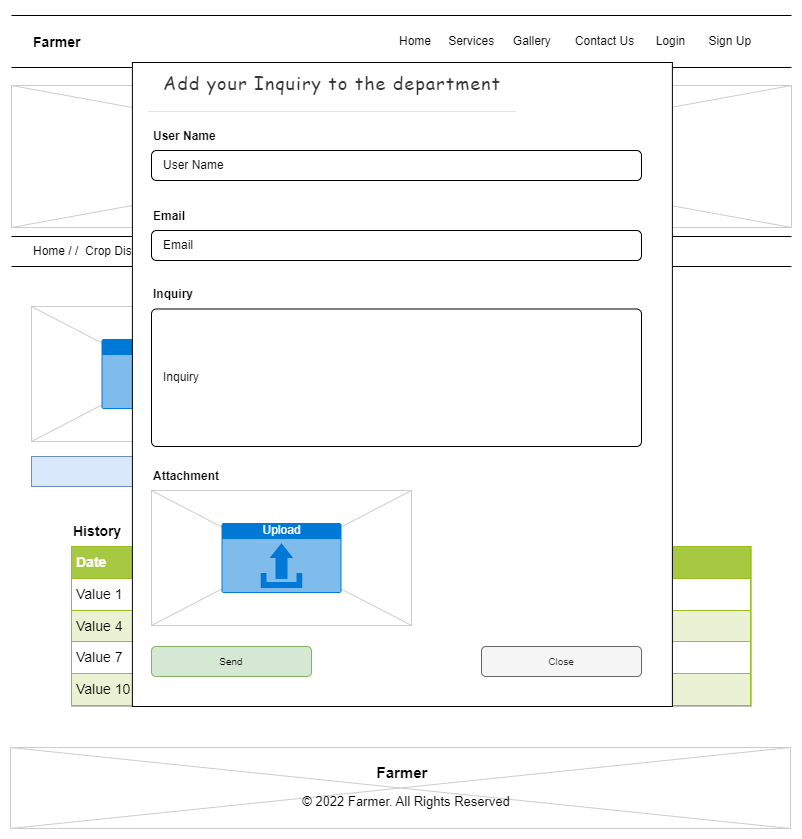

The diagram above was exported from draw.io. Its source (the exported page's mxGraphModel, read from the mxfile embedded in the PNG):
<mxGraphModel dx="868" dy="450" grid="1" gridSize="10" guides="1" tooltips="1" connect="1" arrows="1" fold="1" page="1" pageScale="1" pageWidth="827" pageHeight="1169" background="none" math="0" shadow="0">
  <root>
    <mxCell id="pvcnxmnlh27gGHb0GHeg-0" />
    <mxCell id="pvcnxmnlh27gGHb0GHeg-1" parent="pvcnxmnlh27gGHb0GHeg-0" />
    <mxCell id="pvcnxmnlh27gGHb0GHeg-2" value="" style="verticalLabelPosition=bottom;verticalAlign=top;strokeWidth=1;shape=mxgraph.mockup.graphics.iconGrid;strokeColor=#CCCCCC;gridSize=1,1;shadow=0;rounded=0;" vertex="1" parent="pvcnxmnlh27gGHb0GHeg-1">
      <mxGeometry x="19" y="1201" width="780" height="81" as="geometry" />
    </mxCell>
    <mxCell id="pvcnxmnlh27gGHb0GHeg-3" value="&lt;font style=&quot;font-size: 15px;&quot;&gt;Farmer&lt;/font&gt;" style="text;html=1;strokeColor=none;fillColor=none;align=center;verticalAlign=top;whiteSpace=wrap;rounded=0;shadow=0;fontSize=13;fontStyle=1" vertex="1" parent="pvcnxmnlh27gGHb0GHeg-1">
      <mxGeometry x="310.89000000000004" y="1211" width="200" height="30" as="geometry" />
    </mxCell>
    <mxCell id="pvcnxmnlh27gGHb0GHeg-4" value="&lt;div&gt;© 2022 Farmer. All Rights Reserved&lt;/div&gt;" style="text;html=1;strokeColor=none;fillColor=none;align=center;verticalAlign=top;whiteSpace=wrap;rounded=0;shadow=0;fontSize=13;fontStyle=0" vertex="1" parent="pvcnxmnlh27gGHb0GHeg-1">
      <mxGeometry x="244.76999999999998" y="1241" width="340" height="30" as="geometry" />
    </mxCell>
    <mxCell id="pvcnxmnlh27gGHb0GHeg-5" value="" style="verticalLabelPosition=bottom;verticalAlign=top;strokeWidth=1;shape=mxgraph.mockup.graphics.iconGrid;strokeColor=#CCCCCC;gridSize=1,1;shadow=0;rounded=0;" vertex="1" parent="pvcnxmnlh27gGHb0GHeg-1">
      <mxGeometry x="40" y="760" width="260" height="134.99" as="geometry" />
    </mxCell>
    <mxCell id="pvcnxmnlh27gGHb0GHeg-6" value="" style="line;strokeWidth=1;shadow=0;rounded=0;" vertex="1" parent="pvcnxmnlh27gGHb0GHeg-1">
      <mxGeometry x="20" y="534" width="780" height="10" as="geometry" />
    </mxCell>
    <mxCell id="pvcnxmnlh27gGHb0GHeg-7" value="" style="verticalLabelPosition=bottom;verticalAlign=top;strokeWidth=1;shape=mxgraph.mockup.graphics.iconGrid;strokeColor=#CCCCCC;gridSize=1,1;shadow=0;rounded=0;" vertex="1" parent="pvcnxmnlh27gGHb0GHeg-1">
      <mxGeometry x="20" y="539" width="780" height="142" as="geometry" />
    </mxCell>
    <mxCell id="pvcnxmnlh27gGHb0GHeg-8" value="" style="outlineConnect=0;fontColor=#232F3E;gradientColor=none;fillColor=#D05C17;strokeColor=none;dashed=0;verticalLabelPosition=bottom;verticalAlign=top;align=center;html=1;fontSize=12;fontStyle=0;aspect=fixed;pointerEvents=1;shape=mxgraph.aws4.container_registry_image;shadow=0;rounded=0;" vertex="1" parent="pvcnxmnlh27gGHb0GHeg-1">
      <mxGeometry x="371" y="571" width="78" height="78" as="geometry" />
    </mxCell>
    <mxCell id="pvcnxmnlh27gGHb0GHeg-11" value="" style="line;strokeWidth=1;shadow=0;rounded=0;" vertex="1" parent="pvcnxmnlh27gGHb0GHeg-1">
      <mxGeometry x="20" y="516" width="780" height="10" as="geometry" />
    </mxCell>
    <mxCell id="pvcnxmnlh27gGHb0GHeg-12" value="Home" style="text;spacingTop=-5;shadow=0;rounded=0;" vertex="1" parent="pvcnxmnlh27gGHb0GHeg-1">
      <mxGeometry x="406" y="486" width="40" height="20" as="geometry" />
    </mxCell>
    <mxCell id="pvcnxmnlh27gGHb0GHeg-13" value="Services" style="text;spacingTop=-5;shadow=0;rounded=0;" vertex="1" parent="pvcnxmnlh27gGHb0GHeg-1">
      <mxGeometry x="455.19" y="486" width="50.31" height="20" as="geometry" />
    </mxCell>
    <mxCell id="pvcnxmnlh27gGHb0GHeg-14" value="Login" style="text;spacingTop=-5;shadow=0;rounded=0;" vertex="1" parent="pvcnxmnlh27gGHb0GHeg-1">
      <mxGeometry x="662.6899999999999" y="486" width="39.23" height="20" as="geometry" />
    </mxCell>
    <mxCell id="pvcnxmnlh27gGHb0GHeg-15" value="Gallery" style="text;spacingTop=-5;shadow=0;rounded=0;" vertex="1" parent="pvcnxmnlh27gGHb0GHeg-1">
      <mxGeometry x="519.85" y="486" width="50.77" height="20" as="geometry" />
    </mxCell>
    <mxCell id="pvcnxmnlh27gGHb0GHeg-16" value="Contact Us" style="text;spacingTop=-5;shadow=0;rounded=0;" vertex="1" parent="pvcnxmnlh27gGHb0GHeg-1">
      <mxGeometry x="581.81" y="486" width="74.62" height="20" as="geometry" />
    </mxCell>
    <mxCell id="pvcnxmnlh27gGHb0GHeg-17" value="Sign Up" style="text;spacingTop=-5;shadow=0;rounded=0;" vertex="1" parent="pvcnxmnlh27gGHb0GHeg-1">
      <mxGeometry x="715.38" y="486" width="54.62" height="20" as="geometry" />
    </mxCell>
    <mxCell id="pvcnxmnlh27gGHb0GHeg-18" value="Farmer" style="text;spacingTop=-5;fontSize=14;fontStyle=1;shadow=0;rounded=0;" vertex="1" parent="pvcnxmnlh27gGHb0GHeg-1">
      <mxGeometry x="40" y="486" width="70" height="20" as="geometry" />
    </mxCell>
    <mxCell id="pvcnxmnlh27gGHb0GHeg-19" value="" style="line;strokeWidth=1;shadow=0;rounded=0;" vertex="1" parent="pvcnxmnlh27gGHb0GHeg-1">
      <mxGeometry x="20" y="685" width="780" height="10" as="geometry" />
    </mxCell>
    <mxCell id="pvcnxmnlh27gGHb0GHeg-20" value="" style="line;strokeWidth=1;shadow=0;rounded=0;" vertex="1" parent="pvcnxmnlh27gGHb0GHeg-1">
      <mxGeometry x="20" y="715" width="780" height="10" as="geometry" />
    </mxCell>
    <mxCell id="pvcnxmnlh27gGHb0GHeg-21" value="Home / /  Crop Diseases" style="text;spacingTop=-5;shadow=0;rounded=0;" vertex="1" parent="pvcnxmnlh27gGHb0GHeg-1">
      <mxGeometry x="40" y="696" width="120" height="20" as="geometry" />
    </mxCell>
    <mxCell id="pvcnxmnlh27gGHb0GHeg-22" value="Upload" style="html=1;strokeColor=none;fillColor=#0079D6;labelPosition=center;verticalLabelPosition=middle;verticalAlign=top;align=center;fontSize=12;outlineConnect=0;spacingTop=-6;fontColor=#FFFFFF;shape=mxgraph.sitemap.upload;shadow=0;rounded=0;" vertex="1" parent="pvcnxmnlh27gGHb0GHeg-1">
      <mxGeometry x="110" y="792.49" width="120" height="70" as="geometry" />
    </mxCell>
    <mxCell id="pvcnxmnlh27gGHb0GHeg-23" value="Submit" style="rounded=0;html=1;shadow=0;dashed=0;whiteSpace=wrap;fontSize=12;fillColor=#dae8fc;align=center;strokeColor=#6c8ebf;" vertex="1" parent="pvcnxmnlh27gGHb0GHeg-1">
      <mxGeometry x="40" y="910" width="260" height="30" as="geometry" />
    </mxCell>
    <mxCell id="pvcnxmnlh27gGHb0GHeg-24" value="History" style="text;html=1;strokeColor=none;fillColor=none;align=left;verticalAlign=middle;whiteSpace=wrap;rounded=0;fontSize=14;fontStyle=1;shadow=0;" vertex="1" parent="pvcnxmnlh27gGHb0GHeg-1">
      <mxGeometry x="80" y="970" width="250" height="30" as="geometry" />
    </mxCell>
    <mxCell id="pvcnxmnlh27gGHb0GHeg-25" value="&lt;table border=&quot;1&quot; width=&quot;100%&quot; height=&quot;100%&quot; cellpadding=&quot;4&quot; style=&quot;width:100%;height:100%;border-collapse:collapse;&quot;&gt;&lt;tbody&gt;&lt;tr style=&quot;background-color:#A7C942;color:#ffffff;border:1px solid #98bf21;&quot;&gt;&lt;th align=&quot;left&quot;&gt;Date&lt;/th&gt;&lt;th align=&quot;left&quot;&gt;Image URL&lt;/th&gt;&lt;th align=&quot;left&quot;&gt;Prediction&lt;/th&gt;&lt;/tr&gt;&lt;tr style=&quot;border:1px solid #98bf21;&quot;&gt;&lt;td&gt;Value 1&lt;/td&gt;&lt;td&gt;Value 2&lt;/td&gt;&lt;td&gt;Value 3&lt;/td&gt;&lt;/tr&gt;&lt;tr style=&quot;background-color:#EAF2D3;border:1px solid #98bf21;&quot;&gt;&lt;td&gt;Value 4&lt;/td&gt;&lt;td&gt;Value 5&lt;/td&gt;&lt;td&gt;Value 6&lt;/td&gt;&lt;/tr&gt;&lt;tr style=&quot;border:1px solid #98bf21;&quot;&gt;&lt;td&gt;Value 7&lt;/td&gt;&lt;td&gt;Value 8&lt;/td&gt;&lt;td&gt;Value 9&lt;/td&gt;&lt;/tr&gt;&lt;tr style=&quot;background-color:#EAF2D3;border:1px solid #98bf21;&quot;&gt;&lt;td&gt;Value 10&lt;/td&gt;&lt;td&gt;Value 11&lt;/td&gt;&lt;td&gt;Value 12&lt;/td&gt;&lt;/tr&gt;&lt;/tbody&gt;&lt;/table&gt;" style="text;html=1;strokeColor=#c0c0c0;fillColor=#ffffff;overflow=fill;rounded=0;fontSize=14;glass=0;shadow=0;" vertex="1" parent="pvcnxmnlh27gGHb0GHeg-1">
      <mxGeometry x="80" y="1000" width="680" height="160" as="geometry" />
    </mxCell>
    <mxCell id="e56E6OsPQ3UTnEu5EbFm-0" value="" style="line;strokeWidth=1" vertex="1" parent="pvcnxmnlh27gGHb0GHeg-1">
      <mxGeometry x="20" y="464" width="780" height="10" as="geometry" />
    </mxCell>
    <mxCell id="e56E6OsPQ3UTnEu5EbFm-1" value="" style="rounded=0;whiteSpace=wrap;html=1;perimeterSpacing=1;sketch=0;" vertex="1" parent="pvcnxmnlh27gGHb0GHeg-1">
      <mxGeometry x="140.89" y="516" width="540" height="644" as="geometry" />
    </mxCell>
    <mxCell id="e56E6OsPQ3UTnEu5EbFm-2" value="&#10;&lt;div style=&quot;box-sizing: border-box; margin: 0px; padding: 15px; font-family: Poppins, sans-serif; border-bottom: 1px solid rgb(229, 229, 229); color: rgb(51, 51, 51); font-size: 14px; font-style: normal; font-variant-ligatures: normal; font-variant-caps: normal; font-weight: 400; letter-spacing: 1px; orphans: 2; text-indent: 0px; text-transform: none; widows: 2; word-spacing: 0px; -webkit-text-stroke-width: 0px; text-decoration-thickness: initial; text-decoration-style: initial; text-decoration-color: initial;&quot; class=&quot;modal-header&quot;&gt;&lt;h4 style=&quot;box-sizing: border-box; margin: 0px; padding: 0px; font-family: &amp;quot;Poiret One&amp;quot;, cursive; font-weight: 500; line-height: 1.42857; color: inherit; font-size: 18px; letter-spacing: 1px;&quot; class=&quot;modal-title&quot;&gt;Add your Inquiry to the department&lt;/h4&gt;&lt;/div&gt;&lt;div style=&quot;box-sizing: border-box; margin: 0px; padding: 15px; font-family: Poppins, sans-serif; position: relative; color: rgb(51, 51, 51); font-size: 14px; font-style: normal; font-variant-ligatures: normal; font-variant-caps: normal; font-weight: 400; letter-spacing: 1px; orphans: 2; text-indent: 0px; text-transform: none; widows: 2; word-spacing: 0px; -webkit-text-stroke-width: 0px; text-decoration-thickness: initial; text-decoration-style: initial; text-decoration-color: initial;&quot; class=&quot;modal-body&quot;&gt;&lt;br class=&quot;Apple-interchange-newline&quot;&gt;&#10;&#10;&lt;/div&gt;" style="text;html=1;strokeColor=none;fillColor=none;align=left;verticalAlign=middle;whiteSpace=wrap;rounded=0;" vertex="1" parent="pvcnxmnlh27gGHb0GHeg-1">
      <mxGeometry x="160" y="520" width="400" height="100" as="geometry" />
    </mxCell>
    <mxCell id="e56E6OsPQ3UTnEu5EbFm-3" value="User Name" style="text;html=1;strokeColor=none;fillColor=none;align=left;verticalAlign=middle;whiteSpace=wrap;rounded=0;fontStyle=1" vertex="1" parent="pvcnxmnlh27gGHb0GHeg-1">
      <mxGeometry x="160" y="580" width="100" height="20" as="geometry" />
    </mxCell>
    <mxCell id="e56E6OsPQ3UTnEu5EbFm-4" value="User Name" style="html=1;shadow=0;dashed=0;shape=mxgraph.bootstrap.rrect;rSize=5;strokeWidth=1;whiteSpace=wrap;align=left;verticalAlign=middle;spacingLeft=10;fontSize=12;labelBackgroundColor=none;" vertex="1" parent="pvcnxmnlh27gGHb0GHeg-1">
      <mxGeometry x="160" y="604" width="490" height="30" as="geometry" />
    </mxCell>
    <mxCell id="e56E6OsPQ3UTnEu5EbFm-5" value="Email" style="text;html=1;strokeColor=none;fillColor=none;align=left;verticalAlign=middle;whiteSpace=wrap;rounded=0;fontStyle=1" vertex="1" parent="pvcnxmnlh27gGHb0GHeg-1">
      <mxGeometry x="160" y="660" width="100" height="20" as="geometry" />
    </mxCell>
    <mxCell id="e56E6OsPQ3UTnEu5EbFm-6" value="Email" style="html=1;shadow=0;dashed=0;shape=mxgraph.bootstrap.rrect;rSize=5;strokeWidth=1;whiteSpace=wrap;align=left;verticalAlign=middle;spacingLeft=10;fontSize=12;labelBackgroundColor=none;" vertex="1" parent="pvcnxmnlh27gGHb0GHeg-1">
      <mxGeometry x="160" y="684" width="490" height="30" as="geometry" />
    </mxCell>
    <mxCell id="e56E6OsPQ3UTnEu5EbFm-7" value="Inquiry" style="text;html=1;strokeColor=none;fillColor=none;align=left;verticalAlign=middle;whiteSpace=wrap;rounded=0;fontStyle=1" vertex="1" parent="pvcnxmnlh27gGHb0GHeg-1">
      <mxGeometry x="160" y="738.49" width="100" height="20" as="geometry" />
    </mxCell>
    <mxCell id="e56E6OsPQ3UTnEu5EbFm-8" value="Inquiry" style="html=1;shadow=0;dashed=0;shape=mxgraph.bootstrap.rrect;rSize=5;strokeWidth=1;whiteSpace=wrap;align=left;verticalAlign=middle;spacingLeft=10;fontSize=12;labelBackgroundColor=none;" vertex="1" parent="pvcnxmnlh27gGHb0GHeg-1">
      <mxGeometry x="160" y="762.49" width="490" height="137.51" as="geometry" />
    </mxCell>
    <mxCell id="e56E6OsPQ3UTnEu5EbFm-9" value="" style="verticalLabelPosition=bottom;verticalAlign=top;strokeWidth=1;shape=mxgraph.mockup.graphics.iconGrid;strokeColor=#CCCCCC;gridSize=1,1;shadow=0;rounded=0;" vertex="1" parent="pvcnxmnlh27gGHb0GHeg-1">
      <mxGeometry x="160" y="946" width="260" height="134.99" as="geometry" />
    </mxCell>
    <mxCell id="e56E6OsPQ3UTnEu5EbFm-10" value="Upload" style="html=1;strokeColor=none;fillColor=#0079D6;labelPosition=center;verticalLabelPosition=middle;verticalAlign=top;align=center;fontSize=12;outlineConnect=0;spacingTop=-6;fontColor=#FFFFFF;shape=mxgraph.sitemap.upload;shadow=0;rounded=0;" vertex="1" parent="pvcnxmnlh27gGHb0GHeg-1">
      <mxGeometry x="230" y="978.49" width="120" height="70" as="geometry" />
    </mxCell>
    <mxCell id="e56E6OsPQ3UTnEu5EbFm-11" value="Attachment" style="text;html=1;strokeColor=none;fillColor=none;align=left;verticalAlign=middle;whiteSpace=wrap;rounded=0;fontStyle=1" vertex="1" parent="pvcnxmnlh27gGHb0GHeg-1">
      <mxGeometry x="160" y="920" width="100" height="20" as="geometry" />
    </mxCell>
    <mxCell id="e56E6OsPQ3UTnEu5EbFm-12" value="Send" style="rounded=1;html=1;shadow=0;dashed=0;whiteSpace=wrap;fontSize=10;fillColor=#d5e8d4;align=center;strokeColor=#82b366;labelBackgroundColor=none;" vertex="1" parent="pvcnxmnlh27gGHb0GHeg-1">
      <mxGeometry x="160" y="1100" width="160" height="30" as="geometry" />
    </mxCell>
    <mxCell id="e56E6OsPQ3UTnEu5EbFm-14" value="Close" style="rounded=1;html=1;shadow=0;dashed=0;whiteSpace=wrap;fontSize=10;fillColor=#f5f5f5;align=center;strokeColor=#666666;labelBackgroundColor=none;fontColor=#333333;" vertex="1" parent="pvcnxmnlh27gGHb0GHeg-1">
      <mxGeometry x="490" y="1100" width="160" height="30" as="geometry" />
    </mxCell>
  </root>
</mxGraphModel>